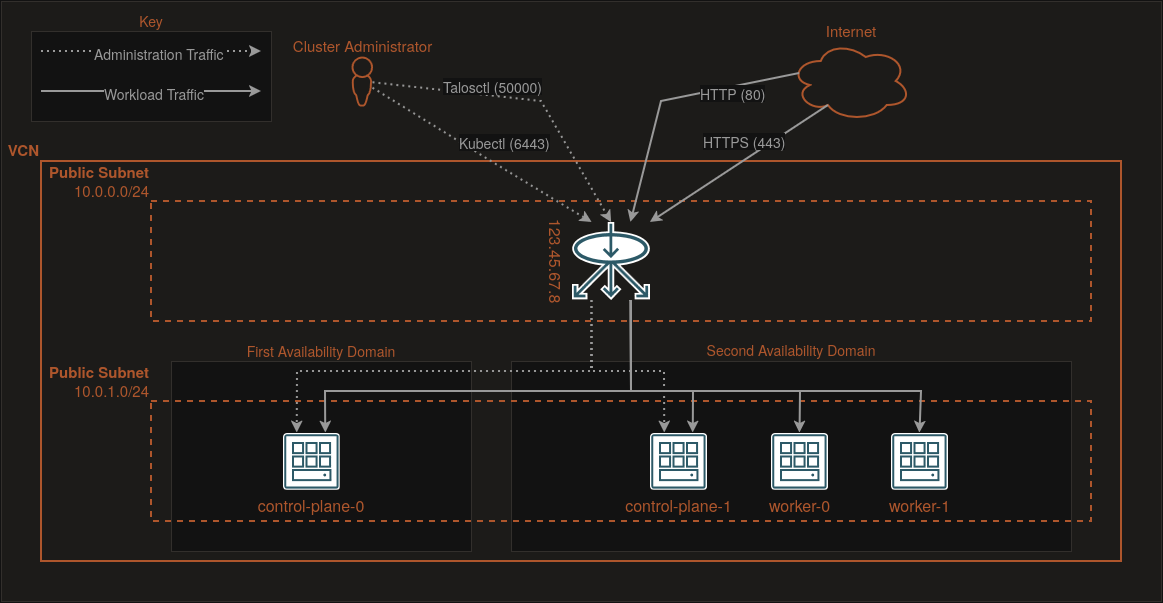

The diagram above was exported from draw.io. Its source (the exported page's mxGraphModel, read from the mxfile embedded in the PNG):
<mxGraphModel dx="1410" dy="913" grid="1" gridSize="10" guides="1" tooltips="1" connect="1" arrows="1" fold="1" page="1" pageScale="1" pageWidth="1169" pageHeight="1654" math="0" shadow="0">
  <root>
    <mxCell id="0" />
    <mxCell id="1" parent="0" />
    <mxCell id="C5lDK7iKUpwovwdBAGIO-1" parent="1" style="rounded=0;whiteSpace=wrap;html=1;fontSize=10;fontColor=#759C6C;strokeWidth=1;perimeterSpacing=4;strokeColor=#DFDCD8;fillColor=#F5F4F2;" value="" vertex="1">
      <mxGeometry height="600" width="1160" as="geometry" />
    </mxCell>
    <mxCell id="C5lDK7iKUpwovwdBAGIO-2" parent="1" style="rounded=0;whiteSpace=wrap;html=1;fontSize=15;fontColor=light-dark(#6E9656,#AE562C);fillColor=none;strokeColor=light-dark(#6E9656,#AE562C);strokeWidth=2;labelPosition=left;verticalLabelPosition=top;align=right;verticalAlign=bottom;fontStyle=1" value="&lt;div align=&quot;left&quot;&gt;VCN&lt;/div&gt;" vertex="1">
      <mxGeometry height="400" width="1080" x="40" y="160" as="geometry" />
    </mxCell>
    <mxCell id="C5lDK7iKUpwovwdBAGIO-3" parent="1" style="rounded=0;whiteSpace=wrap;html=1;dashed=1;fontSize=15;fontColor=light-dark(#6E9656,#AE562C);fillColor=none;strokeColor=light-dark(#6E9656,#AE562C);strokeWidth=2;labelPosition=left;verticalLabelPosition=top;align=right;verticalAlign=bottom;" value="&lt;div&gt;&lt;b&gt;Public Subnet&lt;/b&gt;&lt;/div&gt;&lt;div&gt;10.0.0.0/24&lt;/div&gt;" vertex="1">
      <mxGeometry height="120" width="940" x="150" y="200" as="geometry" />
    </mxCell>
    <mxCell id="C5lDK7iKUpwovwdBAGIO-6" edge="1" parent="1" source="C5lDK7iKUpwovwdBAGIO-3" style="edgeStyle=orthogonalEdgeStyle;rounded=0;orthogonalLoop=1;jettySize=auto;html=1;exitX=0.5;exitY=1;exitDx=0;exitDy=0;" target="C5lDK7iKUpwovwdBAGIO-3">
      <mxGeometry relative="1" as="geometry" />
    </mxCell>
    <mxCell id="C5lDK7iKUpwovwdBAGIO-19" parent="1" style="rounded=0;whiteSpace=wrap;html=1;fontFamily=Helvetica;fontSize=16;fontColor=light-dark(#6E9656,#AE562C);strokeColor=#DFDCD8;strokeWidth=1;fillColor=#FFFFFF;labelPosition=center;verticalLabelPosition=top;align=center;verticalAlign=bottom;" value="&lt;font style=&quot;font-size: 14px;&quot;&gt;Second Availability Domain&lt;/font&gt;" vertex="1">
      <mxGeometry height="190" width="560" x="510" y="360" as="geometry" />
    </mxCell>
    <mxCell id="C5lDK7iKUpwovwdBAGIO-18" parent="1" style="rounded=0;whiteSpace=wrap;html=1;fontFamily=Helvetica;fontSize=14;fontColor=light-dark(#6E9656,#AE562C);strokeColor=#DFDCD8;strokeWidth=1;fillColor=#FFFFFF;labelPosition=center;verticalLabelPosition=top;align=center;verticalAlign=bottom;" value="First Availability Domain" vertex="1">
      <mxGeometry height="190" width="300" x="170" y="360" as="geometry" />
    </mxCell>
    <mxCell id="C5lDK7iKUpwovwdBAGIO-9" parent="1" style="rounded=0;whiteSpace=wrap;html=1;dashed=1;fontSize=15;fontColor=light-dark(#6E9656,#AE562C);fillColor=none;strokeColor=light-dark(#6E9656,#AE562C);strokeWidth=2;labelPosition=left;verticalLabelPosition=top;align=right;verticalAlign=bottom;" value="&lt;div&gt;&lt;b&gt;Public Subnet&lt;/b&gt;&lt;/div&gt;&lt;div&gt;10.0.1.0/24&lt;/div&gt;" vertex="1">
      <mxGeometry height="120" width="940" x="150" y="400" as="geometry" />
    </mxCell>
    <mxCell id="C5lDK7iKUpwovwdBAGIO-13" parent="1" style="shape=image;verticalLabelPosition=bottom;verticalAlign=top;imageAspect=0;aspect=fixed;image=data:image/svg+xml,(base64 omitted: 2656 chars);fontSize=16;fontColor=light-dark(#6E9656,#AE562C);" value="worker-1" vertex="1">
      <mxGeometry height="57" width="57" x="889.9999999999999" y="431.5" as="geometry" />
    </mxCell>
    <mxCell id="-lgCTpHgW8d5NShIfPQe-29" parent="1" style="shape=image;verticalLabelPosition=bottom;verticalAlign=top;imageAspect=0;aspect=fixed;image=data:image/svg+xml,(base64 omitted: 5352 chars);fontFamily=Helvetica;fontSize=16;fontColor=light-dark(#6E9656,#AE562C);strokeColor=#DFDCD8;strokeWidth=1;fillColor=#FFFFFF;rotation=90;labelPosition=center;align=center;" value="123.45.67.8" vertex="1">
      <mxGeometry height="78" width="78" x="571" y="221" as="geometry" />
    </mxCell>
    <mxCell id="C5lDK7iKUpwovwdBAGIO-14" parent="1" style="shape=image;verticalLabelPosition=bottom;verticalAlign=top;imageAspect=0;aspect=fixed;image=data:image/svg+xml,(base64 omitted: 2656 chars);fontSize=16;fontColor=light-dark(#6E9656,#AE562C);" value="worker-0" vertex="1">
      <mxGeometry height="57" width="57" x="770" y="431.5" as="geometry" />
    </mxCell>
    <mxCell id="C5lDK7iKUpwovwdBAGIO-15" parent="1" style="shape=image;verticalLabelPosition=bottom;verticalAlign=top;imageAspect=0;aspect=fixed;image=data:image/svg+xml,(base64 omitted: 2656 chars);fontSize=16;fontColor=light-dark(#6E9656,#AE562C);" value="control-plane-0" vertex="1">
      <mxGeometry height="57" width="57" x="281.5" y="431.5" as="geometry" />
    </mxCell>
    <mxCell id="C5lDK7iKUpwovwdBAGIO-17" parent="1" style="shape=image;verticalLabelPosition=bottom;verticalAlign=top;imageAspect=0;aspect=fixed;image=data:image/svg+xml,(base64 omitted: 2656 chars);fontSize=16;fontColor=light-dark(#6E9656,#AE562C);" value="control-plane-1" vertex="1">
      <mxGeometry height="57" width="57" x="649" y="431.5" as="geometry" />
    </mxCell>
    <mxCell id="C5lDK7iKUpwovwdBAGIO-20" parent="1" style="ellipse;shape=cloud;whiteSpace=wrap;html=1;fillColor=none;strokeColor=light-dark(#6E9656,#AE562C);fontSize=15;labelPosition=center;verticalLabelPosition=top;align=center;verticalAlign=bottom;fontColor=light-dark(#6E9656,#AE562C);strokeWidth=2;" value="Internet" vertex="1">
      <mxGeometry height="80" width="120" x="789.71" y="40" as="geometry" />
    </mxCell>
    <mxCell id="C5lDK7iKUpwovwdBAGIO-22" parent="1" style="sketch=0;pointerEvents=1;shadow=0;dashed=0;html=1;strokeColor=none;fillColor=light-dark(#6E9656,#AE562C);aspect=fixed;labelPosition=center;verticalLabelPosition=top;verticalAlign=bottom;align=center;outlineConnect=0;shape=mxgraph.vvd.administrator;fontColor=light-dark(#6E9656,#AE562C);fontSize=15;" value="Cluster Administrator" vertex="1">
      <mxGeometry height="50" width="21.5" x="350" y="55" as="geometry" />
    </mxCell>
    <mxCell id="C5lDK7iKUpwovwdBAGIO-23" edge="1" parent="1" source="C5lDK7iKUpwovwdBAGIO-22" style="endArrow=classic;html=1;rounded=0;fontColor=light-dark(#6E9656,#AE562C);strokeColor=light-dark(#999999,#999999);entryX=0;entryY=0.75;entryDx=0;entryDy=0;strokeWidth=2;dashed=1;dashPattern=1 2;" target="-lgCTpHgW8d5NShIfPQe-29" value="">
      <mxGeometry height="50" relative="1" width="50" as="geometry">
        <Array as="points">
          <mxPoint x="490" y="160" />
        </Array>
        <mxPoint x="630" y="470" as="sourcePoint" />
        <mxPoint x="680" y="420" as="targetPoint" />
      </mxGeometry>
    </mxCell>
    <mxCell id="C5lDK7iKUpwovwdBAGIO-24" connectable="0" parent="C5lDK7iKUpwovwdBAGIO-23" style="edgeLabel;html=1;align=left;verticalAlign=middle;resizable=0;points=[];fontSize=14;fontColor=light-dark(#999999,#999999);labelPosition=right;verticalLabelPosition=middle;" value="Kubectl (6443)" vertex="1">
      <mxGeometry relative="1" x="-0.2222" y="-1" as="geometry">
        <mxPoint as="offset" />
      </mxGeometry>
    </mxCell>
    <mxCell id="C5lDK7iKUpwovwdBAGIO-25" edge="1" parent="1" source="C5lDK7iKUpwovwdBAGIO-22" style="endArrow=classic;html=1;rounded=0;fontColor=light-dark(#6E9656,#999900);strokeColor=light-dark(#999999,#999999);entryX=0;entryY=0.5;entryDx=0;entryDy=0;strokeWidth=2;dashed=1;dashPattern=1 2;" target="-lgCTpHgW8d5NShIfPQe-29" value="">
      <mxGeometry height="50" relative="1" width="50" as="geometry">
        <Array as="points">
          <mxPoint x="540" y="100" />
        </Array>
        <mxPoint x="560" y="70" as="sourcePoint" />
        <mxPoint x="730" y="183" as="targetPoint" />
      </mxGeometry>
    </mxCell>
    <mxCell id="C5lDK7iKUpwovwdBAGIO-26" connectable="0" parent="C5lDK7iKUpwovwdBAGIO-25" style="edgeLabel;html=1;align=center;verticalAlign=bottom;resizable=0;points=[];fontSize=14;fontColor=light-dark(#999999,#999999);labelPosition=center;verticalLabelPosition=top;" value="Talosctl (50000)" vertex="1">
      <mxGeometry relative="1" x="-0.2222" y="-1" as="geometry">
        <mxPoint as="offset" />
      </mxGeometry>
    </mxCell>
    <mxCell id="C5lDK7iKUpwovwdBAGIO-30" edge="1" parent="1" source="C5lDK7iKUpwovwdBAGIO-20" style="endArrow=classic;html=1;rounded=0;fontColor=light-dark(#6E9656,#660000);strokeColor=light-dark(#999999,#999999);entryX=0;entryY=0.25;entryDx=0;entryDy=0;strokeWidth=2;exitX=0.07;exitY=0.4;exitDx=0;exitDy=0;exitPerimeter=0;" target="-lgCTpHgW8d5NShIfPQe-29" value="">
      <mxGeometry height="50" relative="1" width="50" as="geometry">
        <Array as="points">
          <mxPoint x="660" y="100" />
        </Array>
        <mxPoint x="440" y="130" as="sourcePoint" />
        <mxPoint x="678" y="264" as="targetPoint" />
      </mxGeometry>
    </mxCell>
    <mxCell id="C5lDK7iKUpwovwdBAGIO-31" connectable="0" parent="C5lDK7iKUpwovwdBAGIO-30" style="edgeLabel;html=1;align=left;verticalAlign=middle;resizable=0;points=[];fontSize=14;fontColor=light-dark(#999999,#999999);labelPosition=right;verticalLabelPosition=middle;" value="HTTP (80)" vertex="1">
      <mxGeometry relative="1" x="-0.2222" y="-1" as="geometry">
        <mxPoint as="offset" />
      </mxGeometry>
    </mxCell>
    <mxCell id="C5lDK7iKUpwovwdBAGIO-33" edge="1" parent="1" source="C5lDK7iKUpwovwdBAGIO-20" style="endArrow=classic;html=1;rounded=0;fontColor=light-dark(#6E9656,#660000);strokeColor=light-dark(#999999,#999999);entryX=0;entryY=0;entryDx=0;entryDy=0;strokeWidth=2;exitX=0.31;exitY=0.8;exitDx=0;exitDy=0;exitPerimeter=0;" target="-lgCTpHgW8d5NShIfPQe-29" value="">
      <mxGeometry height="50" relative="1" width="50" as="geometry">
        <Array as="points" />
        <mxPoint x="818" y="110" as="sourcePoint" />
        <mxPoint x="650" y="259" as="targetPoint" />
      </mxGeometry>
    </mxCell>
    <mxCell id="C5lDK7iKUpwovwdBAGIO-34" connectable="0" parent="C5lDK7iKUpwovwdBAGIO-33" style="edgeLabel;html=1;align=left;verticalAlign=middle;resizable=0;points=[];fontSize=14;fontColor=light-dark(#999999,#999999);labelPosition=right;verticalLabelPosition=middle;" value="HTTPS (443)" vertex="1">
      <mxGeometry relative="1" x="-0.2222" y="-1" as="geometry">
        <mxPoint x="-57" y="-9" as="offset" />
      </mxGeometry>
    </mxCell>
    <mxCell id="C5lDK7iKUpwovwdBAGIO-36" edge="1" parent="1" source="-lgCTpHgW8d5NShIfPQe-29" style="endArrow=classic;html=1;rounded=0;fontColor=light-dark(#6E9656,#AE562C);strokeColor=light-dark(#999999,#999999);entryX=0.25;entryY=0;entryDx=0;entryDy=0;strokeWidth=2;exitX=1;exitY=0.75;exitDx=0;exitDy=0;dashed=1;dashPattern=1 2;" target="C5lDK7iKUpwovwdBAGIO-15" value="">
      <mxGeometry height="50" relative="1" width="50" as="geometry">
        <Array as="points">
          <mxPoint x="590" y="370" />
          <mxPoint x="296" y="370" />
        </Array>
        <mxPoint x="550" y="110" as="sourcePoint" />
        <mxPoint x="788" y="250" as="targetPoint" />
      </mxGeometry>
    </mxCell>
    <mxCell id="C5lDK7iKUpwovwdBAGIO-38" edge="1" parent="1" source="-lgCTpHgW8d5NShIfPQe-29" style="endArrow=classic;html=1;rounded=0;fontColor=light-dark(#6E9656,#AE562C);strokeColor=light-dark(#999999,#999999);entryX=0.25;entryY=0;entryDx=0;entryDy=0;strokeWidth=2;exitX=1;exitY=0.75;exitDx=0;exitDy=0;dashed=1;dashPattern=1 2;" target="C5lDK7iKUpwovwdBAGIO-17" value="">
      <mxGeometry height="50" relative="1" width="50" as="geometry">
        <Array as="points">
          <mxPoint x="591" y="370" />
          <mxPoint x="663" y="370" />
        </Array>
        <mxPoint x="875" y="340" as="sourcePoint" />
        <mxPoint x="580" y="456" as="targetPoint" />
      </mxGeometry>
    </mxCell>
    <mxCell id="C5lDK7iKUpwovwdBAGIO-39" edge="1" parent="1" source="-lgCTpHgW8d5NShIfPQe-29" style="endArrow=classic;html=1;rounded=0;fontColor=light-dark(#6E9656,#660000);strokeColor=light-dark(#999999,#999999);entryX=0.75;entryY=0;entryDx=0;entryDy=0;strokeWidth=2;exitX=1;exitY=0.25;exitDx=0;exitDy=0;" target="C5lDK7iKUpwovwdBAGIO-15" value="">
      <mxGeometry height="50" relative="1" width="50" as="geometry">
        <Array as="points">
          <mxPoint x="630" y="390" />
          <mxPoint x="324" y="390" />
        </Array>
        <mxPoint x="818" y="130" as="sourcePoint" />
        <mxPoint x="650" y="279" as="targetPoint" />
      </mxGeometry>
    </mxCell>
    <mxCell id="C5lDK7iKUpwovwdBAGIO-41" edge="1" parent="1" source="-lgCTpHgW8d5NShIfPQe-29" style="endArrow=classic;html=1;rounded=0;fontColor=light-dark(#6E9656,#660000);strokeColor=light-dark(#999999,#999999);entryX=0.5;entryY=0;entryDx=0;entryDy=0;strokeWidth=2;exitX=1;exitY=0.25;exitDx=0;exitDy=0;" target="C5lDK7iKUpwovwdBAGIO-13" value="">
      <mxGeometry height="50" relative="1" width="50" as="geometry">
        <Array as="points">
          <mxPoint x="630" y="390" />
          <mxPoint x="920" y="390" />
        </Array>
        <mxPoint x="916" y="390" as="sourcePoint" />
        <mxPoint x="610" y="506" as="targetPoint" />
      </mxGeometry>
    </mxCell>
    <mxCell id="C5lDK7iKUpwovwdBAGIO-42" edge="1" parent="1" style="endArrow=classic;html=1;rounded=0;fontColor=light-dark(#6E9656,#660000);strokeColor=light-dark(#999999,#999999);entryX=0.5;entryY=0;entryDx=0;entryDy=0;strokeWidth=2;exitX=1;exitY=0.25;exitDx=0;exitDy=0;" target="C5lDK7iKUpwovwdBAGIO-14" value="">
      <mxGeometry height="50" relative="1" width="50" as="geometry">
        <Array as="points">
          <mxPoint x="630" y="390" />
          <mxPoint x="799" y="390" />
        </Array>
        <mxPoint x="630" y="299" as="sourcePoint" />
        <mxPoint x="919" y="427" as="targetPoint" />
      </mxGeometry>
    </mxCell>
    <mxCell id="C5lDK7iKUpwovwdBAGIO-43" edge="1" parent="1" style="endArrow=classic;html=1;rounded=0;fontColor=light-dark(#6E9656,#660000);strokeColor=light-dark(#999999,#999999);entryX=0.75;entryY=0;entryDx=0;entryDy=0;strokeWidth=2;exitX=1;exitY=0.25;exitDx=0;exitDy=0;" target="C5lDK7iKUpwovwdBAGIO-17" value="">
      <mxGeometry height="50" relative="1" width="50" as="geometry">
        <Array as="points">
          <mxPoint x="630" y="390" />
          <mxPoint x="692" y="390" />
        </Array>
        <mxPoint x="630" y="299" as="sourcePoint" />
        <mxPoint x="799" y="432" as="targetPoint" />
      </mxGeometry>
    </mxCell>
    <mxCell id="C5lDK7iKUpwovwdBAGIO-48" parent="1" style="rounded=0;whiteSpace=wrap;html=1;fontFamily=Helvetica;fontSize=14;fontColor=light-dark(#6E9656,#AE562C);strokeColor=#DFDCD8;strokeWidth=1;fillColor=#FFFFFF;labelPosition=center;verticalLabelPosition=top;align=center;verticalAlign=bottom;" value="Key" vertex="1">
      <mxGeometry height="90" width="240" x="30" y="30" as="geometry" />
    </mxCell>
    <mxCell id="C5lDK7iKUpwovwdBAGIO-44" edge="1" parent="1" style="endArrow=classic;html=1;rounded=0;fontColor=light-dark(#6E9656,#AE562C);strokeColor=light-dark(#999999,#999999);strokeWidth=2;dashed=1;dashPattern=1 2;" value="">
      <mxGeometry height="50" relative="1" width="50" as="geometry">
        <mxPoint x="40" y="50" as="sourcePoint" />
        <mxPoint x="260" y="50" as="targetPoint" />
      </mxGeometry>
    </mxCell>
    <mxCell id="C5lDK7iKUpwovwdBAGIO-45" connectable="0" parent="C5lDK7iKUpwovwdBAGIO-44" style="edgeLabel;html=1;align=left;verticalAlign=middle;resizable=0;points=[];fontSize=14;fontColor=light-dark(#999999,#999999);labelPosition=right;verticalLabelPosition=middle;" value="Administration Traffic" vertex="1">
      <mxGeometry relative="1" x="-0.2222" y="-1" as="geometry">
        <mxPoint x="-35" as="offset" />
      </mxGeometry>
    </mxCell>
    <mxCell id="C5lDK7iKUpwovwdBAGIO-46" edge="1" parent="1" style="endArrow=classic;html=1;rounded=0;fontColor=light-dark(#6E9656,#AE562C);strokeColor=light-dark(#999999,#999999);strokeWidth=2;" value="">
      <mxGeometry height="50" relative="1" width="50" as="geometry">
        <mxPoint x="40" y="90" as="sourcePoint" />
        <mxPoint x="260" y="90" as="targetPoint" />
      </mxGeometry>
    </mxCell>
    <mxCell id="C5lDK7iKUpwovwdBAGIO-47" connectable="0" parent="C5lDK7iKUpwovwdBAGIO-46" style="edgeLabel;html=1;align=left;verticalAlign=middle;resizable=0;points=[];fontSize=14;fontColor=light-dark(#999999,#999999);labelPosition=right;verticalLabelPosition=middle;" value="Workload Traffic" vertex="1">
      <mxGeometry relative="1" x="-0.2222" y="-1" as="geometry">
        <mxPoint x="-25" as="offset" />
      </mxGeometry>
    </mxCell>
  </root>
</mxGraphModel>